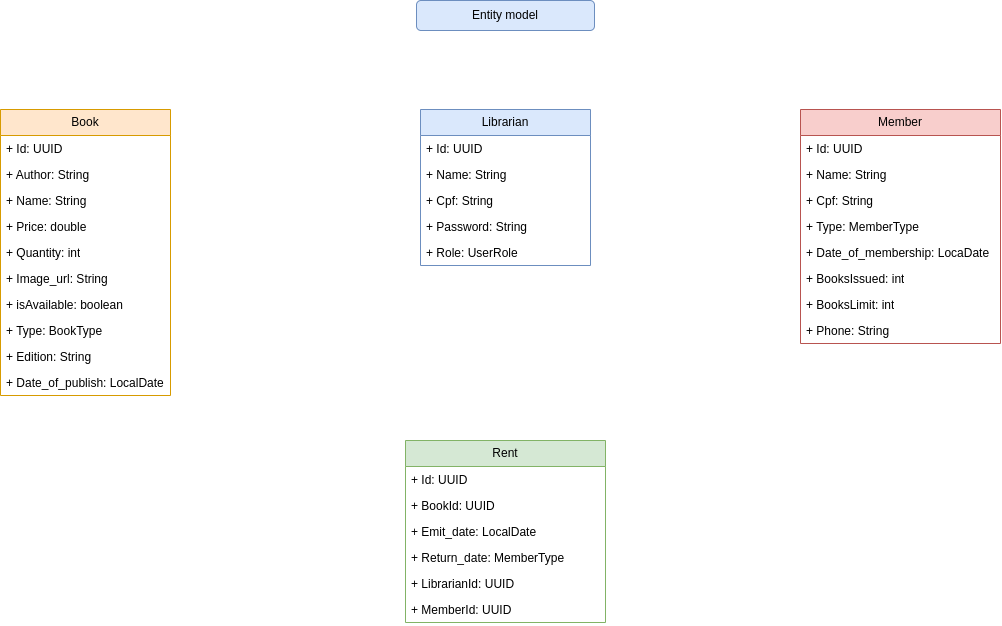

The diagram above was exported from draw.io. Its source (the exported page's mxGraphModel, read from the mxfile embedded in the PNG):
<mxGraphModel dx="1366" dy="750" grid="1" gridSize="10" guides="1" tooltips="1" connect="1" arrows="1" fold="1" page="1" pageScale="1" pageWidth="1169" pageHeight="827" math="0" shadow="0">
  <root>
    <mxCell id="0" />
    <mxCell id="1" parent="0" />
    <mxCell id="pIQ9Njl7rTwSUc7vQ5d7-1" value="Entity model" style="rounded=1;whiteSpace=wrap;html=1;fillColor=#dae8fc;strokeColor=#6c8ebf;" vertex="1" parent="1">
      <mxGeometry x="496" y="30" width="178" height="30" as="geometry" />
    </mxCell>
    <mxCell id="pIQ9Njl7rTwSUc7vQ5d7-2" value="Book" style="swimlane;fontStyle=0;childLayout=stackLayout;horizontal=1;startSize=26;fillColor=#ffe6cc;horizontalStack=0;resizeParent=1;resizeParentMax=0;resizeLast=0;collapsible=1;marginBottom=0;whiteSpace=wrap;html=1;strokeColor=#d79b00;" vertex="1" parent="1">
      <mxGeometry x="80" y="139" width="170" height="286" as="geometry" />
    </mxCell>
    <mxCell id="pIQ9Njl7rTwSUc7vQ5d7-3" value="+ Id: UUID" style="text;strokeColor=none;fillColor=none;align=left;verticalAlign=top;spacingLeft=4;spacingRight=4;overflow=hidden;rotatable=0;points=[[0,0.5],[1,0.5]];portConstraint=eastwest;whiteSpace=wrap;html=1;" vertex="1" parent="pIQ9Njl7rTwSUc7vQ5d7-2">
      <mxGeometry y="26" width="170" height="26" as="geometry" />
    </mxCell>
    <mxCell id="pIQ9Njl7rTwSUc7vQ5d7-4" value="+ Author: String" style="text;strokeColor=none;fillColor=none;align=left;verticalAlign=top;spacingLeft=4;spacingRight=4;overflow=hidden;rotatable=0;points=[[0,0.5],[1,0.5]];portConstraint=eastwest;whiteSpace=wrap;html=1;" vertex="1" parent="pIQ9Njl7rTwSUc7vQ5d7-2">
      <mxGeometry y="52" width="170" height="26" as="geometry" />
    </mxCell>
    <mxCell id="pIQ9Njl7rTwSUc7vQ5d7-5" value="+ Name: String" style="text;strokeColor=none;fillColor=none;align=left;verticalAlign=top;spacingLeft=4;spacingRight=4;overflow=hidden;rotatable=0;points=[[0,0.5],[1,0.5]];portConstraint=eastwest;whiteSpace=wrap;html=1;" vertex="1" parent="pIQ9Njl7rTwSUc7vQ5d7-2">
      <mxGeometry y="78" width="170" height="26" as="geometry" />
    </mxCell>
    <mxCell id="pIQ9Njl7rTwSUc7vQ5d7-6" value="+ Price: double" style="text;strokeColor=none;fillColor=none;align=left;verticalAlign=top;spacingLeft=4;spacingRight=4;overflow=hidden;rotatable=0;points=[[0,0.5],[1,0.5]];portConstraint=eastwest;whiteSpace=wrap;html=1;" vertex="1" parent="pIQ9Njl7rTwSUc7vQ5d7-2">
      <mxGeometry y="104" width="170" height="26" as="geometry" />
    </mxCell>
    <mxCell id="pIQ9Njl7rTwSUc7vQ5d7-7" value="+ Quantity: int" style="text;strokeColor=none;fillColor=none;align=left;verticalAlign=top;spacingLeft=4;spacingRight=4;overflow=hidden;rotatable=0;points=[[0,0.5],[1,0.5]];portConstraint=eastwest;whiteSpace=wrap;html=1;" vertex="1" parent="pIQ9Njl7rTwSUc7vQ5d7-2">
      <mxGeometry y="130" width="170" height="26" as="geometry" />
    </mxCell>
    <mxCell id="pIQ9Njl7rTwSUc7vQ5d7-8" value="+ Image_url: String" style="text;strokeColor=none;fillColor=none;align=left;verticalAlign=top;spacingLeft=4;spacingRight=4;overflow=hidden;rotatable=0;points=[[0,0.5],[1,0.5]];portConstraint=eastwest;whiteSpace=wrap;html=1;" vertex="1" parent="pIQ9Njl7rTwSUc7vQ5d7-2">
      <mxGeometry y="156" width="170" height="26" as="geometry" />
    </mxCell>
    <mxCell id="pIQ9Njl7rTwSUc7vQ5d7-9" value="+ isAvailable: boolean" style="text;strokeColor=none;fillColor=none;align=left;verticalAlign=top;spacingLeft=4;spacingRight=4;overflow=hidden;rotatable=0;points=[[0,0.5],[1,0.5]];portConstraint=eastwest;whiteSpace=wrap;html=1;" vertex="1" parent="pIQ9Njl7rTwSUc7vQ5d7-2">
      <mxGeometry y="182" width="170" height="26" as="geometry" />
    </mxCell>
    <mxCell id="pIQ9Njl7rTwSUc7vQ5d7-12" value="+ Type: BookType" style="text;strokeColor=none;fillColor=none;align=left;verticalAlign=top;spacingLeft=4;spacingRight=4;overflow=hidden;rotatable=0;points=[[0,0.5],[1,0.5]];portConstraint=eastwest;whiteSpace=wrap;html=1;" vertex="1" parent="pIQ9Njl7rTwSUc7vQ5d7-2">
      <mxGeometry y="208" width="170" height="26" as="geometry" />
    </mxCell>
    <mxCell id="pIQ9Njl7rTwSUc7vQ5d7-10" value="+ Edition: String" style="text;strokeColor=none;fillColor=none;align=left;verticalAlign=top;spacingLeft=4;spacingRight=4;overflow=hidden;rotatable=0;points=[[0,0.5],[1,0.5]];portConstraint=eastwest;whiteSpace=wrap;html=1;" vertex="1" parent="pIQ9Njl7rTwSUc7vQ5d7-2">
      <mxGeometry y="234" width="170" height="26" as="geometry" />
    </mxCell>
    <mxCell id="pIQ9Njl7rTwSUc7vQ5d7-11" value="+ Date_of_publish: LocalDate" style="text;strokeColor=none;fillColor=none;align=left;verticalAlign=top;spacingLeft=4;spacingRight=4;overflow=hidden;rotatable=0;points=[[0,0.5],[1,0.5]];portConstraint=eastwest;whiteSpace=wrap;html=1;" vertex="1" parent="pIQ9Njl7rTwSUc7vQ5d7-2">
      <mxGeometry y="260" width="170" height="26" as="geometry" />
    </mxCell>
    <mxCell id="pIQ9Njl7rTwSUc7vQ5d7-13" value="Librarian" style="swimlane;fontStyle=0;childLayout=stackLayout;horizontal=1;startSize=26;fillColor=#dae8fc;horizontalStack=0;resizeParent=1;resizeParentMax=0;resizeLast=0;collapsible=1;marginBottom=0;whiteSpace=wrap;html=1;strokeColor=#6c8ebf;" vertex="1" parent="1">
      <mxGeometry x="500" y="139" width="170" height="156" as="geometry" />
    </mxCell>
    <mxCell id="pIQ9Njl7rTwSUc7vQ5d7-14" value="+ Id: UUID" style="text;strokeColor=none;fillColor=none;align=left;verticalAlign=top;spacingLeft=4;spacingRight=4;overflow=hidden;rotatable=0;points=[[0,0.5],[1,0.5]];portConstraint=eastwest;whiteSpace=wrap;html=1;" vertex="1" parent="pIQ9Njl7rTwSUc7vQ5d7-13">
      <mxGeometry y="26" width="170" height="26" as="geometry" />
    </mxCell>
    <mxCell id="pIQ9Njl7rTwSUc7vQ5d7-16" value="+ Name: String" style="text;strokeColor=none;fillColor=none;align=left;verticalAlign=top;spacingLeft=4;spacingRight=4;overflow=hidden;rotatable=0;points=[[0,0.5],[1,0.5]];portConstraint=eastwest;whiteSpace=wrap;html=1;" vertex="1" parent="pIQ9Njl7rTwSUc7vQ5d7-13">
      <mxGeometry y="52" width="170" height="26" as="geometry" />
    </mxCell>
    <mxCell id="pIQ9Njl7rTwSUc7vQ5d7-19" value="+ Cpf: String" style="text;strokeColor=none;fillColor=none;align=left;verticalAlign=top;spacingLeft=4;spacingRight=4;overflow=hidden;rotatable=0;points=[[0,0.5],[1,0.5]];portConstraint=eastwest;whiteSpace=wrap;html=1;" vertex="1" parent="pIQ9Njl7rTwSUc7vQ5d7-13">
      <mxGeometry y="78" width="170" height="26" as="geometry" />
    </mxCell>
    <mxCell id="pIQ9Njl7rTwSUc7vQ5d7-20" value="+ Password: String" style="text;strokeColor=none;fillColor=none;align=left;verticalAlign=top;spacingLeft=4;spacingRight=4;overflow=hidden;rotatable=0;points=[[0,0.5],[1,0.5]];portConstraint=eastwest;whiteSpace=wrap;html=1;" vertex="1" parent="pIQ9Njl7rTwSUc7vQ5d7-13">
      <mxGeometry y="104" width="170" height="26" as="geometry" />
    </mxCell>
    <mxCell id="pIQ9Njl7rTwSUc7vQ5d7-21" value="+ Role: UserRole" style="text;strokeColor=none;fillColor=none;align=left;verticalAlign=top;spacingLeft=4;spacingRight=4;overflow=hidden;rotatable=0;points=[[0,0.5],[1,0.5]];portConstraint=eastwest;whiteSpace=wrap;html=1;" vertex="1" parent="pIQ9Njl7rTwSUc7vQ5d7-13">
      <mxGeometry y="130" width="170" height="26" as="geometry" />
    </mxCell>
    <mxCell id="pIQ9Njl7rTwSUc7vQ5d7-24" value="Member" style="swimlane;fontStyle=0;childLayout=stackLayout;horizontal=1;startSize=26;fillColor=#f8cecc;horizontalStack=0;resizeParent=1;resizeParentMax=0;resizeLast=0;collapsible=1;marginBottom=0;whiteSpace=wrap;html=1;strokeColor=#b85450;" vertex="1" parent="1">
      <mxGeometry x="880" y="139" width="200" height="234" as="geometry" />
    </mxCell>
    <mxCell id="pIQ9Njl7rTwSUc7vQ5d7-25" value="+ Id: UUID" style="text;strokeColor=none;fillColor=none;align=left;verticalAlign=top;spacingLeft=4;spacingRight=4;overflow=hidden;rotatable=0;points=[[0,0.5],[1,0.5]];portConstraint=eastwest;whiteSpace=wrap;html=1;" vertex="1" parent="pIQ9Njl7rTwSUc7vQ5d7-24">
      <mxGeometry y="26" width="200" height="26" as="geometry" />
    </mxCell>
    <mxCell id="pIQ9Njl7rTwSUc7vQ5d7-26" value="+ Name: String" style="text;strokeColor=none;fillColor=none;align=left;verticalAlign=top;spacingLeft=4;spacingRight=4;overflow=hidden;rotatable=0;points=[[0,0.5],[1,0.5]];portConstraint=eastwest;whiteSpace=wrap;html=1;" vertex="1" parent="pIQ9Njl7rTwSUc7vQ5d7-24">
      <mxGeometry y="52" width="200" height="26" as="geometry" />
    </mxCell>
    <mxCell id="pIQ9Njl7rTwSUc7vQ5d7-27" value="+ Cpf: String" style="text;strokeColor=none;fillColor=none;align=left;verticalAlign=top;spacingLeft=4;spacingRight=4;overflow=hidden;rotatable=0;points=[[0,0.5],[1,0.5]];portConstraint=eastwest;whiteSpace=wrap;html=1;" vertex="1" parent="pIQ9Njl7rTwSUc7vQ5d7-24">
      <mxGeometry y="78" width="200" height="26" as="geometry" />
    </mxCell>
    <mxCell id="pIQ9Njl7rTwSUc7vQ5d7-30" value="+ Type: MemberType" style="text;strokeColor=none;fillColor=none;align=left;verticalAlign=top;spacingLeft=4;spacingRight=4;overflow=hidden;rotatable=0;points=[[0,0.5],[1,0.5]];portConstraint=eastwest;whiteSpace=wrap;html=1;" vertex="1" parent="pIQ9Njl7rTwSUc7vQ5d7-24">
      <mxGeometry y="104" width="200" height="26" as="geometry" />
    </mxCell>
    <mxCell id="pIQ9Njl7rTwSUc7vQ5d7-31" value="+ Date_of_membership: LocaDate" style="text;strokeColor=none;fillColor=none;align=left;verticalAlign=top;spacingLeft=4;spacingRight=4;overflow=hidden;rotatable=0;points=[[0,0.5],[1,0.5]];portConstraint=eastwest;whiteSpace=wrap;html=1;" vertex="1" parent="pIQ9Njl7rTwSUc7vQ5d7-24">
      <mxGeometry y="130" width="200" height="26" as="geometry" />
    </mxCell>
    <mxCell id="pIQ9Njl7rTwSUc7vQ5d7-28" value="+ BooksIssued: int" style="text;strokeColor=none;fillColor=none;align=left;verticalAlign=top;spacingLeft=4;spacingRight=4;overflow=hidden;rotatable=0;points=[[0,0.5],[1,0.5]];portConstraint=eastwest;whiteSpace=wrap;html=1;" vertex="1" parent="pIQ9Njl7rTwSUc7vQ5d7-24">
      <mxGeometry y="156" width="200" height="26" as="geometry" />
    </mxCell>
    <mxCell id="pIQ9Njl7rTwSUc7vQ5d7-29" value="+ BooksLimit: int" style="text;strokeColor=none;fillColor=none;align=left;verticalAlign=top;spacingLeft=4;spacingRight=4;overflow=hidden;rotatable=0;points=[[0,0.5],[1,0.5]];portConstraint=eastwest;whiteSpace=wrap;html=1;" vertex="1" parent="pIQ9Njl7rTwSUc7vQ5d7-24">
      <mxGeometry y="182" width="200" height="26" as="geometry" />
    </mxCell>
    <mxCell id="pIQ9Njl7rTwSUc7vQ5d7-32" value="+ Phone: String" style="text;strokeColor=none;fillColor=none;align=left;verticalAlign=top;spacingLeft=4;spacingRight=4;overflow=hidden;rotatable=0;points=[[0,0.5],[1,0.5]];portConstraint=eastwest;whiteSpace=wrap;html=1;" vertex="1" parent="pIQ9Njl7rTwSUc7vQ5d7-24">
      <mxGeometry y="208" width="200" height="26" as="geometry" />
    </mxCell>
    <mxCell id="pIQ9Njl7rTwSUc7vQ5d7-33" value="Rent" style="swimlane;fontStyle=0;childLayout=stackLayout;horizontal=1;startSize=26;fillColor=#d5e8d4;horizontalStack=0;resizeParent=1;resizeParentMax=0;resizeLast=0;collapsible=1;marginBottom=0;whiteSpace=wrap;html=1;strokeColor=#82b366;" vertex="1" parent="1">
      <mxGeometry x="485" y="470" width="200" height="182" as="geometry" />
    </mxCell>
    <mxCell id="pIQ9Njl7rTwSUc7vQ5d7-34" value="+ Id: UUID" style="text;strokeColor=none;fillColor=none;align=left;verticalAlign=top;spacingLeft=4;spacingRight=4;overflow=hidden;rotatable=0;points=[[0,0.5],[1,0.5]];portConstraint=eastwest;whiteSpace=wrap;html=1;" vertex="1" parent="pIQ9Njl7rTwSUc7vQ5d7-33">
      <mxGeometry y="26" width="200" height="26" as="geometry" />
    </mxCell>
    <mxCell id="pIQ9Njl7rTwSUc7vQ5d7-35" value="+ BookId: UUID" style="text;strokeColor=none;fillColor=none;align=left;verticalAlign=top;spacingLeft=4;spacingRight=4;overflow=hidden;rotatable=0;points=[[0,0.5],[1,0.5]];portConstraint=eastwest;whiteSpace=wrap;html=1;" vertex="1" parent="pIQ9Njl7rTwSUc7vQ5d7-33">
      <mxGeometry y="52" width="200" height="26" as="geometry" />
    </mxCell>
    <mxCell id="pIQ9Njl7rTwSUc7vQ5d7-36" value="+ Emit_date: LocalDate" style="text;strokeColor=none;fillColor=none;align=left;verticalAlign=top;spacingLeft=4;spacingRight=4;overflow=hidden;rotatable=0;points=[[0,0.5],[1,0.5]];portConstraint=eastwest;whiteSpace=wrap;html=1;" vertex="1" parent="pIQ9Njl7rTwSUc7vQ5d7-33">
      <mxGeometry y="78" width="200" height="26" as="geometry" />
    </mxCell>
    <mxCell id="pIQ9Njl7rTwSUc7vQ5d7-37" value="+ Return_date: MemberType" style="text;strokeColor=none;fillColor=none;align=left;verticalAlign=top;spacingLeft=4;spacingRight=4;overflow=hidden;rotatable=0;points=[[0,0.5],[1,0.5]];portConstraint=eastwest;whiteSpace=wrap;html=1;" vertex="1" parent="pIQ9Njl7rTwSUc7vQ5d7-33">
      <mxGeometry y="104" width="200" height="26" as="geometry" />
    </mxCell>
    <mxCell id="pIQ9Njl7rTwSUc7vQ5d7-38" value="+ LibrarianId: UUID" style="text;strokeColor=none;fillColor=none;align=left;verticalAlign=top;spacingLeft=4;spacingRight=4;overflow=hidden;rotatable=0;points=[[0,0.5],[1,0.5]];portConstraint=eastwest;whiteSpace=wrap;html=1;" vertex="1" parent="pIQ9Njl7rTwSUc7vQ5d7-33">
      <mxGeometry y="130" width="200" height="26" as="geometry" />
    </mxCell>
    <mxCell id="pIQ9Njl7rTwSUc7vQ5d7-39" value="+ MemberId: UUID" style="text;strokeColor=none;fillColor=none;align=left;verticalAlign=top;spacingLeft=4;spacingRight=4;overflow=hidden;rotatable=0;points=[[0,0.5],[1,0.5]];portConstraint=eastwest;whiteSpace=wrap;html=1;" vertex="1" parent="pIQ9Njl7rTwSUc7vQ5d7-33">
      <mxGeometry y="156" width="200" height="26" as="geometry" />
    </mxCell>
  </root>
</mxGraphModel>